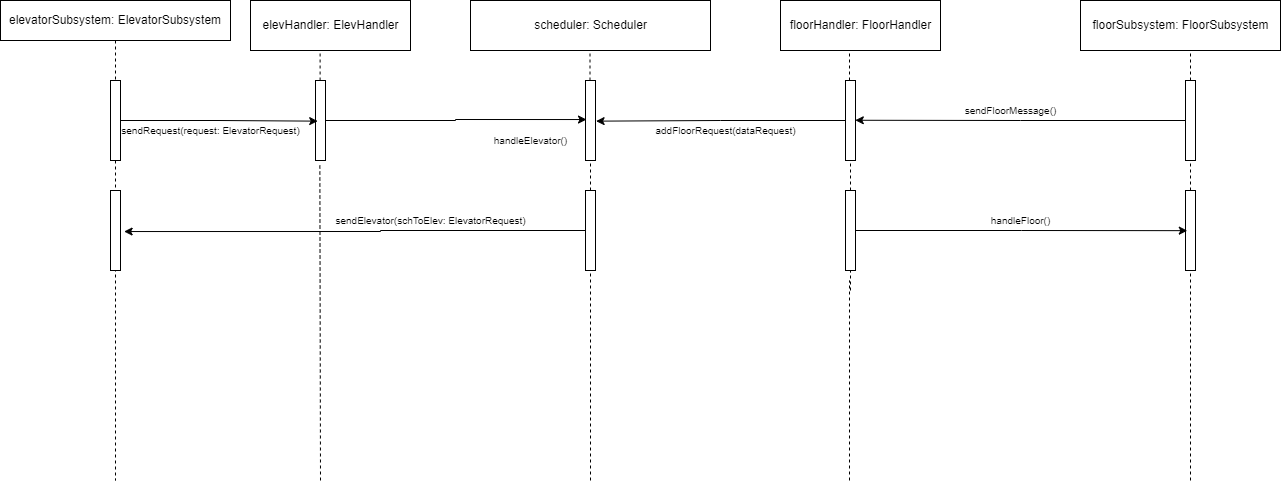

The diagram above was exported from draw.io. Its source (the exported page's mxGraphModel, read from the mxfile embedded in the PNG):
<mxGraphModel dx="1038" dy="571" grid="1" gridSize="10" guides="1" tooltips="1" connect="1" arrows="1" fold="1" page="1" pageScale="1" pageWidth="850" pageHeight="1100" math="0" shadow="0">
  <root>
    <mxCell id="0" />
    <mxCell id="1" parent="0" />
    <mxCell id="puTxy0VB8O7srPtQ4VIp-2" value="elevHandler: ElevHandler" style="html=1;" vertex="1" parent="1">
      <mxGeometry x="250" y="40" width="160" height="50" as="geometry" />
    </mxCell>
    <mxCell id="puTxy0VB8O7srPtQ4VIp-3" value="floorHandler: FloorHandler" style="html=1;" vertex="1" parent="1">
      <mxGeometry x="780" y="40" width="160" height="50" as="geometry" />
    </mxCell>
    <mxCell id="puTxy0VB8O7srPtQ4VIp-4" value="scheduler: Scheduler" style="html=1;" vertex="1" parent="1">
      <mxGeometry x="470" y="40" width="240" height="50" as="geometry" />
    </mxCell>
    <mxCell id="puTxy0VB8O7srPtQ4VIp-5" value="floorSubsystem: FloorSubsystem" style="html=1;" vertex="1" parent="1">
      <mxGeometry x="1080" y="40" width="200" height="50" as="geometry" />
    </mxCell>
    <mxCell id="puTxy0VB8O7srPtQ4VIp-6" value="&lt;span&gt;elevatorSubsystem: ElevatorSubsystem&lt;/span&gt;" style="shape=umlLifeline;perimeter=lifelinePerimeter;whiteSpace=wrap;html=1;container=1;collapsible=0;recursiveResize=0;outlineConnect=0;" vertex="1" parent="1">
      <mxGeometry y="40" width="230" height="480" as="geometry" />
    </mxCell>
    <mxCell id="puTxy0VB8O7srPtQ4VIp-16" value="" style="html=1;points=[];perimeter=orthogonalPerimeter;" vertex="1" parent="puTxy0VB8O7srPtQ4VIp-6">
      <mxGeometry x="110" y="80" width="10" height="80" as="geometry" />
    </mxCell>
    <mxCell id="puTxy0VB8O7srPtQ4VIp-10" value="" style="endArrow=none;dashed=1;html=1;rounded=0;entryX=0.435;entryY=1.036;entryDx=0;entryDy=0;entryPerimeter=0;startArrow=none;" edge="1" parent="1" source="puTxy0VB8O7srPtQ4VIp-17" target="puTxy0VB8O7srPtQ4VIp-2">
      <mxGeometry width="50" height="50" relative="1" as="geometry">
        <mxPoint x="320" y="520" as="sourcePoint" />
        <mxPoint x="350" y="200" as="targetPoint" />
      </mxGeometry>
    </mxCell>
    <mxCell id="puTxy0VB8O7srPtQ4VIp-12" value="" style="endArrow=none;dashed=1;html=1;rounded=0;entryX=0.5;entryY=1;entryDx=0;entryDy=0;startArrow=none;" edge="1" parent="1" source="puTxy0VB8O7srPtQ4VIp-52">
      <mxGeometry width="50" height="50" relative="1" as="geometry">
        <mxPoint x="1190" y="520" as="sourcePoint" />
        <mxPoint x="1190" y="90" as="targetPoint" />
      </mxGeometry>
    </mxCell>
    <mxCell id="puTxy0VB8O7srPtQ4VIp-13" value="" style="endArrow=none;dashed=1;html=1;rounded=0;entryX=0.5;entryY=1;entryDx=0;entryDy=0;startArrow=none;" edge="1" parent="1" source="puTxy0VB8O7srPtQ4VIp-21">
      <mxGeometry width="50" height="50" relative="1" as="geometry">
        <mxPoint x="590" y="520" as="sourcePoint" />
        <mxPoint x="589.5" y="90" as="targetPoint" />
      </mxGeometry>
    </mxCell>
    <mxCell id="puTxy0VB8O7srPtQ4VIp-29" style="edgeStyle=orthogonalEdgeStyle;rounded=0;orthogonalLoop=1;jettySize=auto;html=1;entryX=0.1;entryY=0.488;entryDx=0;entryDy=0;entryPerimeter=0;fontSize=10;" edge="1" parent="1" source="puTxy0VB8O7srPtQ4VIp-17" target="puTxy0VB8O7srPtQ4VIp-21">
      <mxGeometry relative="1" as="geometry" />
    </mxCell>
    <mxCell id="puTxy0VB8O7srPtQ4VIp-17" value="" style="html=1;points=[];perimeter=orthogonalPerimeter;" vertex="1" parent="1">
      <mxGeometry x="315" y="120" width="10" height="80" as="geometry" />
    </mxCell>
    <mxCell id="puTxy0VB8O7srPtQ4VIp-18" value="" style="endArrow=none;dashed=1;html=1;rounded=0;entryX=0.435;entryY=1.036;entryDx=0;entryDy=0;entryPerimeter=0;" edge="1" parent="1" target="puTxy0VB8O7srPtQ4VIp-17">
      <mxGeometry width="50" height="50" relative="1" as="geometry">
        <mxPoint x="320" y="520" as="sourcePoint" />
        <mxPoint x="319.5999999999999" y="91.79999999999995" as="targetPoint" />
      </mxGeometry>
    </mxCell>
    <mxCell id="puTxy0VB8O7srPtQ4VIp-21" value="" style="html=1;points=[];perimeter=orthogonalPerimeter;fontSize=10;" vertex="1" parent="1">
      <mxGeometry x="585" y="120" width="10" height="80" as="geometry" />
    </mxCell>
    <mxCell id="puTxy0VB8O7srPtQ4VIp-22" value="" style="endArrow=none;dashed=1;html=1;rounded=0;entryX=0.5;entryY=1;entryDx=0;entryDy=0;startArrow=none;" edge="1" parent="1" source="puTxy0VB8O7srPtQ4VIp-32" target="puTxy0VB8O7srPtQ4VIp-21">
      <mxGeometry width="50" height="50" relative="1" as="geometry">
        <mxPoint x="590" y="520" as="sourcePoint" />
        <mxPoint x="589.5" y="90" as="targetPoint" />
      </mxGeometry>
    </mxCell>
    <mxCell id="puTxy0VB8O7srPtQ4VIp-27" style="edgeStyle=orthogonalEdgeStyle;rounded=0;orthogonalLoop=1;jettySize=auto;html=1;entryX=0.22;entryY=0.508;entryDx=0;entryDy=0;entryPerimeter=0;fontSize=10;" edge="1" parent="1" source="puTxy0VB8O7srPtQ4VIp-16" target="puTxy0VB8O7srPtQ4VIp-17">
      <mxGeometry relative="1" as="geometry" />
    </mxCell>
    <mxCell id="puTxy0VB8O7srPtQ4VIp-28" value="&lt;span style=&quot;text-align: left ; background-color: rgb(255 , 255 , 255)&quot;&gt;sendRequest(request: ElevatorRequest)&lt;/span&gt;" style="text;html=1;align=center;verticalAlign=middle;resizable=0;points=[];autosize=1;strokeColor=none;fillColor=none;fontSize=10;" vertex="1" parent="1">
      <mxGeometry x="115" y="160" width="190" height="20" as="geometry" />
    </mxCell>
    <mxCell id="puTxy0VB8O7srPtQ4VIp-30" value="handleElevator()" style="text;html=1;align=center;verticalAlign=middle;resizable=0;points=[];autosize=1;strokeColor=none;fillColor=none;fontSize=10;" vertex="1" parent="1">
      <mxGeometry x="485" y="170" width="90" height="20" as="geometry" />
    </mxCell>
    <mxCell id="puTxy0VB8O7srPtQ4VIp-37" style="edgeStyle=orthogonalEdgeStyle;rounded=0;orthogonalLoop=1;jettySize=auto;html=1;fontSize=10;entryX=1.36;entryY=0.513;entryDx=0;entryDy=0;entryPerimeter=0;" edge="1" parent="1" source="puTxy0VB8O7srPtQ4VIp-32" target="puTxy0VB8O7srPtQ4VIp-35">
      <mxGeometry relative="1" as="geometry">
        <Array as="points">
          <mxPoint x="380" y="270" />
          <mxPoint x="380" y="271" />
        </Array>
      </mxGeometry>
    </mxCell>
    <mxCell id="puTxy0VB8O7srPtQ4VIp-32" value="" style="html=1;points=[];perimeter=orthogonalPerimeter;fontSize=10;" vertex="1" parent="1">
      <mxGeometry x="585" y="230" width="10" height="80" as="geometry" />
    </mxCell>
    <mxCell id="puTxy0VB8O7srPtQ4VIp-33" value="" style="endArrow=none;dashed=1;html=1;rounded=0;entryX=0.5;entryY=1;entryDx=0;entryDy=0;" edge="1" parent="1" target="puTxy0VB8O7srPtQ4VIp-32">
      <mxGeometry width="50" height="50" relative="1" as="geometry">
        <mxPoint x="590" y="520" as="sourcePoint" />
        <mxPoint x="590" y="200" as="targetPoint" />
      </mxGeometry>
    </mxCell>
    <mxCell id="puTxy0VB8O7srPtQ4VIp-35" value="" style="html=1;points=[];perimeter=orthogonalPerimeter;fontSize=10;" vertex="1" parent="1">
      <mxGeometry x="110" y="230" width="10" height="80" as="geometry" />
    </mxCell>
    <mxCell id="puTxy0VB8O7srPtQ4VIp-38" value="sendElevator(schToElev: ElevatorRequest)" style="text;html=1;align=center;verticalAlign=middle;resizable=0;points=[];autosize=1;strokeColor=none;fillColor=none;fontSize=10;" vertex="1" parent="1">
      <mxGeometry x="325" y="250" width="210" height="20" as="geometry" />
    </mxCell>
    <mxCell id="puTxy0VB8O7srPtQ4VIp-41" value="" style="endArrow=none;dashed=1;html=1;rounded=0;fontSize=10;startArrow=none;" edge="1" parent="1" source="puTxy0VB8O7srPtQ4VIp-54">
      <mxGeometry width="50" height="50" relative="1" as="geometry">
        <mxPoint x="849" y="520" as="sourcePoint" />
        <mxPoint x="849" y="90" as="targetPoint" />
      </mxGeometry>
    </mxCell>
    <mxCell id="puTxy0VB8O7srPtQ4VIp-56" style="edgeStyle=orthogonalEdgeStyle;rounded=0;orthogonalLoop=1;jettySize=auto;html=1;entryX=0.98;entryY=0.497;entryDx=0;entryDy=0;entryPerimeter=0;fontSize=10;" edge="1" parent="1" source="puTxy0VB8O7srPtQ4VIp-52" target="puTxy0VB8O7srPtQ4VIp-54">
      <mxGeometry relative="1" as="geometry" />
    </mxCell>
    <mxCell id="puTxy0VB8O7srPtQ4VIp-52" value="" style="html=1;points=[];perimeter=orthogonalPerimeter;fontSize=10;" vertex="1" parent="1">
      <mxGeometry x="1185" y="120" width="10" height="80" as="geometry" />
    </mxCell>
    <mxCell id="puTxy0VB8O7srPtQ4VIp-53" value="" style="endArrow=none;dashed=1;html=1;rounded=0;entryX=0.5;entryY=1;entryDx=0;entryDy=0;startArrow=none;" edge="1" parent="1" source="puTxy0VB8O7srPtQ4VIp-62" target="puTxy0VB8O7srPtQ4VIp-52">
      <mxGeometry width="50" height="50" relative="1" as="geometry">
        <mxPoint x="1190" y="520" as="sourcePoint" />
        <mxPoint x="1190" y="90" as="targetPoint" />
      </mxGeometry>
    </mxCell>
    <mxCell id="puTxy0VB8O7srPtQ4VIp-58" style="edgeStyle=orthogonalEdgeStyle;rounded=0;orthogonalLoop=1;jettySize=auto;html=1;entryX=1.06;entryY=0.508;entryDx=0;entryDy=0;entryPerimeter=0;fontSize=10;" edge="1" parent="1" source="puTxy0VB8O7srPtQ4VIp-54" target="puTxy0VB8O7srPtQ4VIp-21">
      <mxGeometry relative="1" as="geometry" />
    </mxCell>
    <mxCell id="puTxy0VB8O7srPtQ4VIp-54" value="" style="html=1;points=[];perimeter=orthogonalPerimeter;fontSize=10;" vertex="1" parent="1">
      <mxGeometry x="845" y="120" width="10" height="80" as="geometry" />
    </mxCell>
    <mxCell id="puTxy0VB8O7srPtQ4VIp-55" value="" style="endArrow=none;dashed=1;html=1;rounded=0;fontSize=10;startArrow=none;" edge="1" parent="1" source="puTxy0VB8O7srPtQ4VIp-70" target="puTxy0VB8O7srPtQ4VIp-54">
      <mxGeometry width="50" height="50" relative="1" as="geometry">
        <mxPoint x="850" y="330" as="sourcePoint" />
        <mxPoint x="849" y="90" as="targetPoint" />
      </mxGeometry>
    </mxCell>
    <mxCell id="puTxy0VB8O7srPtQ4VIp-57" value="sendFloorMessage()" style="text;html=1;align=center;verticalAlign=middle;resizable=0;points=[];autosize=1;strokeColor=none;fillColor=none;fontSize=10;" vertex="1" parent="1">
      <mxGeometry x="955" y="140" width="110" height="20" as="geometry" />
    </mxCell>
    <mxCell id="puTxy0VB8O7srPtQ4VIp-59" value="addFloorRequest(dataRequest)" style="text;html=1;align=center;verticalAlign=middle;resizable=0;points=[];autosize=1;strokeColor=none;fillColor=none;fontSize=10;" vertex="1" parent="1">
      <mxGeometry x="645" y="160" width="160" height="20" as="geometry" />
    </mxCell>
    <mxCell id="puTxy0VB8O7srPtQ4VIp-61" value="" style="endArrow=none;dashed=1;html=1;rounded=0;fontSize=10;startArrow=none;" edge="1" parent="1">
      <mxGeometry width="50" height="50" relative="1" as="geometry">
        <mxPoint x="849" y="520" as="sourcePoint" />
        <mxPoint x="849" y="320" as="targetPoint" />
      </mxGeometry>
    </mxCell>
    <mxCell id="puTxy0VB8O7srPtQ4VIp-62" value="" style="html=1;points=[];perimeter=orthogonalPerimeter;fontSize=10;" vertex="1" parent="1">
      <mxGeometry x="1185" y="230" width="10" height="80" as="geometry" />
    </mxCell>
    <mxCell id="puTxy0VB8O7srPtQ4VIp-63" value="" style="endArrow=none;dashed=1;html=1;rounded=0;entryX=0.5;entryY=1;entryDx=0;entryDy=0;" edge="1" parent="1" target="puTxy0VB8O7srPtQ4VIp-62">
      <mxGeometry width="50" height="50" relative="1" as="geometry">
        <mxPoint x="1190" y="520" as="sourcePoint" />
        <mxPoint x="1190" y="200" as="targetPoint" />
      </mxGeometry>
    </mxCell>
    <mxCell id="puTxy0VB8O7srPtQ4VIp-74" style="edgeStyle=orthogonalEdgeStyle;rounded=0;orthogonalLoop=1;jettySize=auto;html=1;fontSize=10;entryX=0.18;entryY=0.502;entryDx=0;entryDy=0;entryPerimeter=0;" edge="1" parent="1" source="puTxy0VB8O7srPtQ4VIp-70" target="puTxy0VB8O7srPtQ4VIp-62">
      <mxGeometry relative="1" as="geometry">
        <mxPoint x="1170" y="269" as="targetPoint" />
      </mxGeometry>
    </mxCell>
    <mxCell id="puTxy0VB8O7srPtQ4VIp-70" value="" style="html=1;points=[];perimeter=orthogonalPerimeter;fontSize=10;" vertex="1" parent="1">
      <mxGeometry x="845" y="230" width="10" height="80" as="geometry" />
    </mxCell>
    <mxCell id="puTxy0VB8O7srPtQ4VIp-71" value="" style="endArrow=none;dashed=1;html=1;rounded=0;fontSize=10;startArrow=none;" edge="1" parent="1" target="puTxy0VB8O7srPtQ4VIp-70">
      <mxGeometry width="50" height="50" relative="1" as="geometry">
        <mxPoint x="850" y="330" as="sourcePoint" />
        <mxPoint x="850" y="200" as="targetPoint" />
      </mxGeometry>
    </mxCell>
    <mxCell id="puTxy0VB8O7srPtQ4VIp-75" value="handleFloor()" style="text;html=1;align=center;verticalAlign=middle;resizable=0;points=[];autosize=1;strokeColor=none;fillColor=none;fontSize=10;" vertex="1" parent="1">
      <mxGeometry x="985" y="250" width="70" height="20" as="geometry" />
    </mxCell>
  </root>
</mxGraphModel>